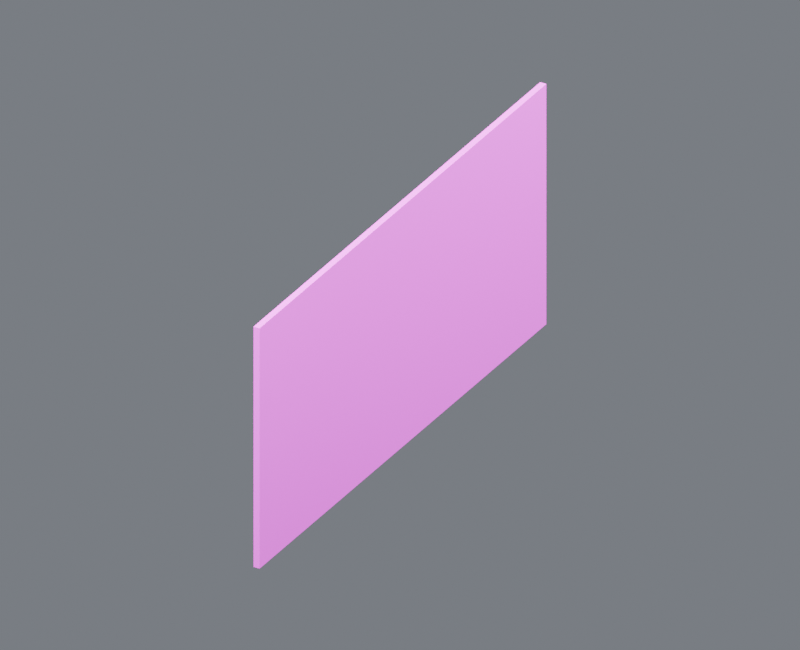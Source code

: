 # Source: cutaway_wall_contract_1.blend  (saved by Blender 4.5.87; exported with 4.5.12 LTS)
import bpy
from mathutils import Matrix  # noqa: F401  (used for matrix-valued properties, if any)

bpy.ops.wm.read_factory_settings(use_empty=True)
scene = bpy.context.scene
scene.name = 'Component_cutaway_wall_contract_1'

# ---- collections
col_01______cutaway_wall_contract_1 = bpy.data.collections.new('01_制作组件_cutaway_wall_contract_1'); scene.collection.children.link(col_01______cutaway_wall_contract_1)
col_1 = bpy.data.collections.new('镜头侧墙完整高度基准_1_制作源'); col_01______cutaway_wall_contract_1.children.link(col_1)
col_02______cutaway_wall_contract_1 = bpy.data.collections.new('02_游戏输出_cutaway_wall_contract_1'); scene.collection.children.link(col_02______cutaway_wall_contract_1)
col_1_1 = bpy.data.collections.new('镜头侧墙完整高度基准_1_输出包'); col_02______cutaway_wall_contract_1.children.link(col_1_1)
col_90_preview_component_cutaway_wall_contract_1 = bpy.data.collections.new('90_Preview_Component_cutaway_wall_contract_1'); scene.collection.children.link(col_90_preview_component_cutaway_wall_contract_1)

# ---- images (referenced by path relative to the original .blend; pixels are not part of the script)
import os
ASSET_DIR = os.environ.get("B2B_ASSET_DIR", "")  # directory of the original .blend (textures are referenced by path, not embedded)
HERE = os.path.dirname(os.path.abspath(__file__))  # packed textures are extracted next to this script under _unpacked/

def load_image(name, relpath, width, height, colorspace="sRGB"):
    """Load a texture the original file referenced (path relative to the .blend, or extracted next to this script)."""
    p = next((c for c in (os.path.join(HERE, relpath), os.path.join(ASSET_DIR, relpath)) if relpath and os.path.exists(c)), "")
    if p:
        img = bpy.data.images.load(p, check_existing=True)
        img.name = name
    else:  # same state as the original file: an image datablock whose file is absent (Cycles renders it pink)
        img = bpy.data.images.new(name, width, height)
        img.source = "FILE"
        img.filepath = "//" + (relpath or name)
    img.colorspace_settings.name = colorspace
    return img
img_10x10_512_png = load_image('设施低亮多巴胺色盘_10x10_512.png', '设施低亮多巴胺色盘_10x10_512.png', 1024, 1024, 'sRGB')

# ---- materials (node trees are filled in below, after node groups)
mat_02 = bpy.data.materials.new('02_细腻哑光_青绿大面')

# ---- material node trees
mat_02.use_nodes = True; mat_02.node_tree.nodes.clear()
_N = mat_02.node_tree.nodes; _L = mat_02.node_tree.links
n0 = _N.new('ShaderNodeUVMap'); n0.name = 'UV 贴图'; n0.location = (0, 0)
n0.uv_map = 'PaletteUV'
n1 = _N.new('ShaderNodeTexImage'); n1.name = '图像纹理'; n1.location = (0, 0)
n1.image = img_10x10_512_png
n1.interpolation = 'Closest'
n2 = _N.new('ShaderNodeBsdfPrincipled'); n2.name = '原理化 BSDF'; n2.location = (0, 0)
n2.inputs[1].default_value = 0.02
n2.inputs[2].default_value = 0.7
n3 = _N.new('ShaderNodeOutputMaterial'); n3.name = '材质输出'; n3.location = (0, 0)
_L.new(n0.outputs[0], n1.inputs[0])
_L.new(n1.outputs[0], n2.inputs[0])
_L.new(n2.outputs[0], n3.inputs[0])
n3.is_active_output = True

# ---- world
world_component_studio = bpy.data.worlds.new('Component_Studio'); scene.world = world_component_studio
world_component_studio.use_nodes = True; world_component_studio.node_tree.nodes.clear()
_N = world_component_studio.node_tree.nodes; _L = world_component_studio.node_tree.links
n0 = _N.new('ShaderNodeBackground'); n0.name = 'Background'; n0.location = (-200, 100)
n0.inputs[0].default_value = (0.3, 0.32, 0.36, 1.0)
n0.inputs[1].default_value = 0.45
n1 = _N.new('ShaderNodeOutputWorld'); n1.name = 'World Output'; n1.location = (200, 100)
_L.new(n0.outputs[0], n1.inputs[0])
n1.is_active_output = True

# ---- cameras
cam_camera_component_cutaway_wall_contract_1 = bpy.data.cameras.new('Camera_Component_cutaway_wall_contract_1')
cam_camera_component_cutaway_wall_contract_1.type = 'ORTHO'
cam_camera_component_cutaway_wall_contract_1.ortho_scale = 34.61

# ---- lights
light_key_component_cutaway_wall_contract_1 = bpy.data.lights.new('Key_Component_cutaway_wall_contract_1', 'AREA')
light_key_component_cutaway_wall_contract_1.energy = 1.303e+05
light_key_component_cutaway_wall_contract_1.size = 27.69
light_fill_component_cutaway_wall_contract_1 = bpy.data.lights.new('Fill_Component_cutaway_wall_contract_1', 'AREA')
light_fill_component_cutaway_wall_contract_1.energy = 7.667e+04
light_fill_component_cutaway_wall_contract_1.size = 27.69
light_rim_component_cutaway_wall_contract_1 = bpy.data.lights.new('Rim_Component_cutaway_wall_contract_1', 'AREA')
light_rim_component_cutaway_wall_contract_1.energy = 9.967e+04
light_rim_component_cutaway_wall_contract_1.size = 27.69

# ---- meshes
me_1______00_mesh = bpy.data.meshes.new('镜头侧墙完整高度基准_1_制作_部件00_Mesh')
me_1______00_mesh.from_pydata([(-0.15, -12.5, 0.0), (-0.15, -12.5, 11.9), (-0.15, 12.5, 0.0), (-0.15, 12.5, 11.9), (0.15, -12.5, 0.0), (0.15, -12.5, 11.9), (0.15, 12.5, 0.0), (0.15, 12.5, 11.9)], [], [(0, 1, 3, 2), (2, 3, 7, 6), (6, 7, 5, 4), (4, 5, 1, 0), (2, 6, 4, 0), (7, 3, 1, 5)])
_uv = me_1______00_mesh.uv_layers.new(name='PaletteUV')
_uv.uv.foreach_set('vector', [0.926, 0.626, 0.974, 0.626, 0.974, 0.674, 0.926, 0.674, 0.926, 0.626, 0.974, 0.626, 0.974, 0.674, 0.926, 0.674, 0.926, 0.626, 0.974, 0.626, 0.974, 0.674, 0.926, 0.674, 0.926, 0.626, 0.974, 0.626, 0.974, 0.674, 0.926, 0.674, 0.926, 0.626, 0.974, 0.626, 0.974, 0.674, 0.926, 0.674, 0.926, 0.626, 0.974, 0.626, 0.974, 0.674, 0.926, 0.674])
me_1______00_mesh.materials.append(mat_02)
me_1______00_mesh.update()
me_1______00_mesh_1 = bpy.data.meshes.new('镜头侧墙完整高度基准_1_输出_部件00_Mesh')
me_1______00_mesh_1.from_pydata([(-0.15, -12.5, 0.0), (-0.15, -12.5, 11.9), (-0.15, 12.5, 0.0), (-0.15, 12.5, 11.9), (0.15, -12.5, 0.0), (0.15, -12.5, 11.9), (0.15, 12.5, 0.0), (0.15, 12.5, 11.9)], [], [(0, 1, 3, 2), (2, 3, 7, 6), (6, 7, 5, 4), (4, 5, 1, 0), (2, 6, 4, 0), (7, 3, 1, 5)])
_uv = me_1______00_mesh_1.uv_layers.new(name='PaletteUV')
_uv.uv.foreach_set('vector', [0.926, 0.626, 0.974, 0.626, 0.974, 0.674, 0.926, 0.674, 0.926, 0.626, 0.974, 0.626, 0.974, 0.674, 0.926, 0.674, 0.926, 0.626, 0.974, 0.626, 0.974, 0.674, 0.926, 0.674, 0.926, 0.626, 0.974, 0.626, 0.974, 0.674, 0.926, 0.674, 0.926, 0.626, 0.974, 0.626, 0.974, 0.674, 0.926, 0.674, 0.926, 0.626, 0.974, 0.626, 0.974, 0.674, 0.926, 0.674])
me_1______00_mesh_1.materials.append(mat_02)
me_1______00_mesh_1.update()

# ---- objects
ob_root_cutaway_wall_contract_1 = bpy.data.objects.new('ROOT_cutaway_wall_contract_1_制作源', None)
ob_1______00 = bpy.data.objects.new('镜头侧墙完整高度基准_1_制作_部件00', me_1______00_mesh)
ob_root_cutaway_wall_contract_1_1 = bpy.data.objects.new('ROOT_cutaway_wall_contract_1_组件', None)
ob_1______00_1 = bpy.data.objects.new('镜头侧墙完整高度基准_1_输出_部件00', me_1______00_mesh_1)
ob_camera_component_cutaway_wall_contract_1 = bpy.data.objects.new('Camera_Component_cutaway_wall_contract_1', cam_camera_component_cutaway_wall_contract_1)
ob_key_component_cutaway_wall_contract_1 = bpy.data.objects.new('Key_Component_cutaway_wall_contract_1', light_key_component_cutaway_wall_contract_1)
ob_fill_component_cutaway_wall_contract_1 = bpy.data.objects.new('Fill_Component_cutaway_wall_contract_1', light_fill_component_cutaway_wall_contract_1)
ob_rim_component_cutaway_wall_contract_1 = bpy.data.objects.new('Rim_Component_cutaway_wall_contract_1', light_rim_component_cutaway_wall_contract_1)

# ---- transforms, parenting, visibility, modifiers, constraints
ob_root_cutaway_wall_contract_1.location = (0.0, 0.0, 0.0)
ob_1______00.parent = ob_root_cutaway_wall_contract_1
ob_1______00.location = (0.0, 0.0, 0.0)
ob_root_cutaway_wall_contract_1_1.location = (0.0, 0.0, 0.0)
ob_1______00_1.parent = ob_root_cutaway_wall_contract_1_1
ob_1______00_1.location = (0.0, 0.0, 0.0)
ob_camera_component_cutaway_wall_contract_1.location = (23.99, -41.98, 32.94)
ob_camera_component_cutaway_wall_contract_1.rotation_euler = (1.062, -4.085e-08, 0.5191)
ob_key_component_cutaway_wall_contract_1.location = (22.15, -44.3, 72.4)
ob_key_component_cutaway_wall_contract_1.rotation_euler = (0.6405, 3.424e-08, 0.4636)
ob_fill_component_cutaway_wall_contract_1.location = (-44.3, -22.15, 28.1)
ob_fill_component_cutaway_wall_contract_1.rotation_euler = (1.15, -7.031e-09, -1.107)
ob_rim_component_cutaway_wall_contract_1.location = (22.15, 44.3, 50.25)
ob_rim_component_cutaway_wall_contract_1.rotation_euler = (0.8411, -2.635e-08, 2.678)

# ---- collection membership
col_1.objects.link(ob_root_cutaway_wall_contract_1)
col_1.objects.link(ob_1______00)
col_1_1.objects.link(ob_root_cutaway_wall_contract_1_1)
col_1_1.objects.link(ob_1______00_1)
col_90_preview_component_cutaway_wall_contract_1.objects.link(ob_camera_component_cutaway_wall_contract_1)
col_90_preview_component_cutaway_wall_contract_1.objects.link(ob_key_component_cutaway_wall_contract_1)
col_90_preview_component_cutaway_wall_contract_1.objects.link(ob_fill_component_cutaway_wall_contract_1)
col_90_preview_component_cutaway_wall_contract_1.objects.link(ob_rim_component_cutaway_wall_contract_1)
def _layer_coll(name, lc=None):
    lc = lc or bpy.context.view_layer.layer_collection
    for c in lc.children:
        if c.name == name: return c
        r = _layer_coll(name, c)
        if r: return r
_layer_coll('01_制作组件_cutaway_wall_contract_1').exclude = True
_layer_coll('镜头侧墙完整高度基准_1_制作源').exclude = True

# ---- scene / render settings (as saved in the file)
scene.camera = ob_camera_component_cutaway_wall_contract_1
scene.frame_start = 1; scene.frame_end = 250; scene.frame_set(1)
scene.render.engine = 'CYCLES'
scene.render.image_settings.exr_codec = 'NONE'
scene.render.resolution_x = 800
scene.render.resolution_y = 650
scene.render.simplify_subdivision_render = 0
scene.render.simplify_child_particles_render = 0.0
scene.cycles.use_denoising = False
scene.cycles.samples = 8
scene.eevee.use_volume_custom_range = False
scene.eevee.use_fast_gi = False
scene.eevee.use_shadows = False
scene.view_settings.exposure = 0.5
scene.view_settings.white_balance_temperature = 0.0
scene.view_settings.white_balance_tint = 0.0
scene.view_settings.white_balance_whitepoint = (2.97, 0.5193, -0.0414)
bpy.context.view_layer.update()
